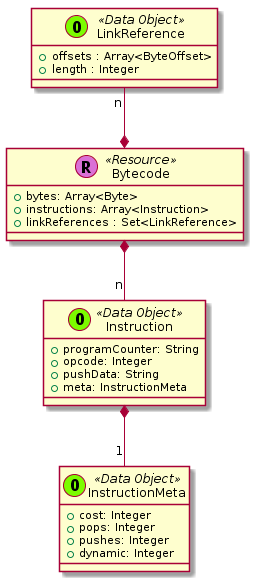

The diagram above was rendered by PlantUML. Its source (embedded in the PNG):
@startuml









  class Bytecode << (R,orchid) Resource >> {
    + bytes: Array<Byte>
    + instructions: Array<Instruction>
    + linkReferences : Set<LinkReference>
  }

  class Instruction << (O,lawngreen) Data Object >> {
    + programCounter: String
    + opcode: Integer
    + pushData: String
    + meta: InstructionMeta
  }

  class InstructionMeta << (O,lawngreen) Data Object >> {
    + cost: Integer
    + pops: Integer
    + pushes: Integer
    + dynamic: Integer
  }

  Instruction *-- "1" InstructionMeta
  Bytecode *-- "n" Instruction
















  class LinkReference << (O,lawngreen) Data Object >> {
    + offsets : Array<ByteOffset>
    + length : Integer
  }









  LinkReference "n" --* Bytecode



















@enduml